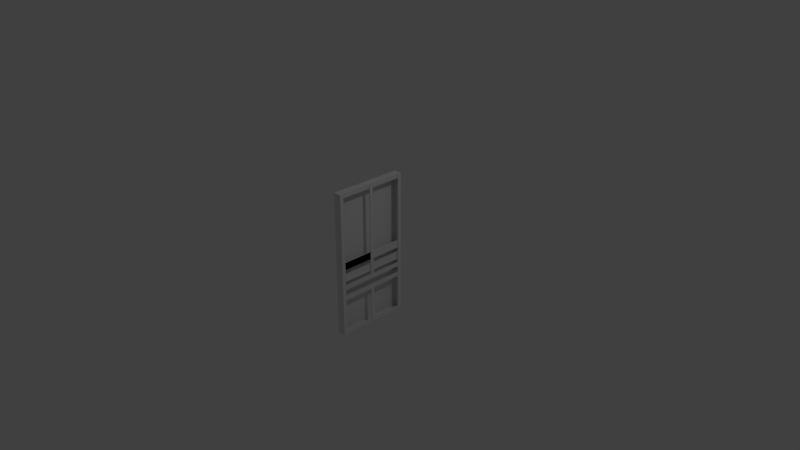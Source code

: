 # Source: screendoor.blend  (saved by Blender 2.78.0; exported with 4.5.12 LTS)
import bpy
from mathutils import Matrix  # noqa: F401  (used for matrix-valued properties, if any)

bpy.ops.wm.read_factory_settings(use_empty=True)
scene = bpy.context.scene
scene.name = 'Scene'

# ---- collections
col_collection_1 = bpy.data.collections.new('Collection 1'); scene.collection.children.link(col_collection_1)

# ---- materials (node trees are filled in below, after node groups)
mat_material = bpy.data.materials.new('Material')
mat_material.alpha_threshold = 0.0
mat_material.use_transparent_shadow = False
mat_material.roughness = 0.5
mat_material.line_color = (0.0, 0.0, 0.0, 1.0)

# ---- material node trees

# ---- world
world_world = bpy.data.worlds.new('World'); scene.world = world_world
world_world.color = (0.05088, 0.05088, 0.05088)
world_world.use_sun_shadow = False
world_world.sun_shadow_jitter_overblur = 0.0
world_world.cycles.sampling_method = 'MANUAL'

# ---- cameras
cam_camera = bpy.data.cameras.new('Camera')
cam_camera.clip_end = 100.0
cam_camera.lens = 35.0
cam_camera.sensor_width = 32.0
cam_camera.sensor_height = 18.0
cam_camera.ortho_scale = 7.314
cam_camera.dof.focus_distance = 0.0
cam_camera.dof.aperture_fstop = 128.0

# ---- lights
light_lamp = bpy.data.lights.new('Lamp', 'POINT')
light_lamp.transmission_factor = 0.0
light_lamp.cutoff_distance = 30.0
light_lamp.energy = 100.0
light_lamp.shadow_buffer_clip_start = 1.001
light_lamp.shadow_soft_size = 0.1
light_lamp.shadow_maximum_resolution = 0.006
light_lamp.use_absolute_resolution = True

# ---- meshes
me_cube = bpy.data.meshes.new('Cube')
me_cube.from_pydata([(1.0, 1.0, -1.0), (1.0, -1.0, -1.0), (-1.0, -1.0, -1.0), (-1.0, 1.0, -1.0), (1.0, 1.0, 1.0), (1.0, -1.0, 1.0), (-1.0, -1.0, 1.0), (-1.0, 1.0, 1.0), (1.0, 0.9014, -1.0), (1.0, -0.9014, -1.0), (-1.0, -0.9014, -1.0), (-1.0, 0.9014, -1.0), (1.0, 0.9014, 1.0), (1.0, -0.9014, 1.0), (-1.0, -0.9014, 1.0), (-1.0, 0.9014, 1.0), (1.0, 1.0, -0.9387), (1.0, 1.0, 0.9387), (1.0, -1.0, -0.9387), (1.0, -1.0, 0.9387), (-1.0, -1.0, -0.9387), (-1.0, -1.0, 0.9387), (-1.0, 1.0, -0.9387), (-1.0, 1.0, 0.9387), (-1.0, -0.9014, 0.9387), (-1.0, -0.9014, -0.9387), (-1.0, 0.9014, 0.9387), (-1.0, 0.9014, -0.9387), (1.0, 0.9014, 0.9387), (1.0, 0.9014, -0.9387), (1.0, -0.9014, 0.9387), (1.0, -0.9014, -0.9387), (1.0, 0.04496, -1.0), (1.0, -0.04496, -1.0), (-1.0, -0.04496, -1.0), (-1.0, 0.04496, -1.0), (1.0, 0.04496, 1.0), (1.0, -0.04496, 1.0), (-1.0, -0.04496, 1.0), (-1.0, 0.04496, 1.0), (1.0, 0.04496, -0.9387), (1.0, -0.04496, -0.9387), (1.0, 0.04496, 0.9387), (1.0, -0.04496, 0.9387), (-1.0, -0.04496, -0.9387), (-1.0, 0.04496, -0.9387), (-1.0, -0.04496, 0.9387), (-1.0, 0.04496, 0.9387), (1.0, 1.0, -0.0532), (1.0, 1.0, 0.05251), (1.0, -1.0, -0.0532), (1.0, -1.0, 0.05251), (-1.0, -1.0, -0.0532), (-1.0, -1.0, 0.05251), (-1.0, 1.0, -0.0532), (-1.0, 1.0, 0.05251), (-1.0, -0.9014, 0.05251), (-1.0, -0.9014, -0.0532), (-1.0, 0.9014, 0.05251), (-1.0, 0.9014, -0.0532), (1.0, 0.9014, 0.05251), (1.0, 0.9014, -0.0532), (1.0, -0.9014, 0.05251), (1.0, -0.9014, -0.0532), (-1.0, -0.04496, 0.05251), (-1.0, -0.04496, -0.0532), (-1.0, 0.04496, 0.05251), (-1.0, 0.04496, -0.0532), (1.0, 0.04496, 0.05251), (1.0, 0.04496, -0.0532), (1.0, -0.04496, 0.05251), (1.0, -0.04496, -0.0532), (-1.0, -0.9014, -0.1102), (-1.0, -0.9014, -0.2165), (-1.0, 0.9014, -0.1102), (-1.0, 0.9014, -0.2165), (1.0, 0.9014, -0.1102), (1.0, 0.9014, -0.2165), (1.0, -0.9014, -0.1102), (1.0, -0.9014, -0.2165), (-1.0, -0.04496, -0.1102), (-1.0, -0.04496, -0.2165), (-1.0, 0.04496, -0.1102), (-1.0, 0.04496, -0.2165), (1.0, 0.04496, -0.1102), (1.0, 0.04496, -0.2165), (1.0, -0.04496, -0.1102), (1.0, -0.04496, -0.2165), (1.0, 1.0, -0.2165), (1.0, 1.0, -0.1102), (1.0, -1.0, -0.2165), (1.0, -1.0, -0.1102), (-1.0, -1.0, -0.2165), (-1.0, -1.0, -0.1102), (-1.0, 1.0, -0.2165), (-1.0, 1.0, -0.1102), (-1.0, -0.9014, -0.2696), (-1.0, -0.9014, -0.3296), (-1.0, 0.9014, -0.2696), (-1.0, 0.9014, -0.3296), (1.0, 0.9014, -0.2696), (1.0, 0.9014, -0.3296), (1.0, -0.9014, -0.2696), (1.0, -0.9014, -0.3296), (-1.0, -0.04496, -0.2696), (-1.0, -0.04496, -0.3296), (-1.0, 0.04496, -0.2696), (-1.0, 0.04496, -0.3296), (1.0, 0.04496, -0.2696), (1.0, 0.04496, -0.3296), (1.0, -0.04496, -0.2696), (1.0, -0.04496, -0.3296), (1.0, 1.0, -0.3296), (1.0, 1.0, -0.2696), (1.0, -1.0, -0.3296), (1.0, -1.0, -0.2696), (-1.0, -1.0, -0.3296), (-1.0, -1.0, -0.2696), (-1.0, 1.0, -0.3296), (-1.0, 1.0, -0.2696), (-1.0, -0.9014, -0.2696), (-1.0, -0.9014, -0.3296), (-1.0, 0.9014, -0.2696), (-1.0, 0.9014, -0.3296), (1.0, 0.9014, -0.2696), (1.0, 0.9014, -0.3296), (1.0, -0.9014, -0.2696), (1.0, -0.9014, -0.3296), (-1.0, -0.04496, -0.2696), (-1.0, -0.04496, -0.3296), (-1.0, 0.04496, -0.2696), (-1.0, 0.04496, -0.3296), (1.0, 0.04496, -0.2696), (1.0, 0.04496, -0.3296), (1.0, -0.04496, -0.2696), (1.0, -0.04496, -0.3296), (1.0, 1.0, -0.3296), (1.0, 1.0, -0.2696), (1.0, -1.0, -0.3296), (1.0, -1.0, -0.2696), (-1.0, -1.0, -0.3296), (-1.0, -1.0, -0.2696), (-1.0, 1.0, -0.3296), (-1.0, 1.0, -0.2696), (-1.0, -0.9014, -0.4788), (-1.0, -0.9014, -0.4171), (-1.0, 0.9014, -0.4788), (-1.0, 0.9014, -0.4171), (1.0, 0.9014, -0.4788), (1.0, 0.9014, -0.4171), (1.0, -0.9014, -0.4788), (1.0, -0.9014, -0.4171), (-1.0, -0.04496, -0.4788), (-1.0, -0.04496, -0.4171), (-1.0, 0.04496, -0.4788), (-1.0, 0.04496, -0.4171), (1.0, 0.04496, -0.4788), (1.0, 0.04496, -0.4171), (1.0, -0.04496, -0.4788), (1.0, -0.04496, -0.4171), (1.0, 1.0, -0.4788), (1.0, 1.0, -0.4171), (1.0, -1.0, -0.4788), (1.0, -1.0, -0.4171), (-1.0, -1.0, -0.4788), (-1.0, -1.0, -0.4171), (-1.0, 1.0, -0.4788), (-1.0, 1.0, -0.4171), (1.0, -0.4375, -1.0), (1.0, -0.5089, -1.0), (1.0, -0.4375, 1.0), (1.0, -0.5089, 1.0), (1.0, -0.4375, -0.9387), (1.0, -0.5089, -0.9387), (1.0, -0.4375, 0.9387), (1.0, -0.5089, 0.9387), (-1.0, -0.5089, -1.0), (-1.0, -0.4375, -1.0), (-1.0, -0.5089, 1.0), (-1.0, -0.4375, 1.0), (-1.0, -0.5089, -0.9387), (-1.0, -0.4375, -0.9387), (-1.0, -0.5089, 0.9387), (-1.0, -0.4375, 0.9387), (-1.0, -0.5089, -0.0532), (-1.0, -0.4375, -0.0532), (-1.0, -0.5089, 0.05251), (-1.0, -0.4375, 0.05251), (1.0, -0.4375, -0.0532), (1.0, -0.5089, -0.0532), (1.0, -0.4375, 0.05251), (1.0, -0.5089, 0.05251), (1.0, -0.4375, -0.2165), (1.0, -0.5089, -0.2165), (1.0, -0.4375, -0.1102), (1.0, -0.5089, -0.1102), (-1.0, -0.5089, -0.2165), (-1.0, -0.4375, -0.2165), (-1.0, -0.5089, -0.1102), (-1.0, -0.4375, -0.1102), (-1.0, -0.5089, -0.3296), (-1.0, -0.4375, -0.3296), (-1.0, -0.5089, -0.2696), (-1.0, -0.4375, -0.2696), (1.0, -0.4375, -0.3296), (1.0, -0.5089, -0.3296), (1.0, -0.4375, -0.2696), (1.0, -0.5089, -0.2696), (-1.0, -0.4375, -0.2696), (-1.0, -0.5089, -0.2696), (1.0, -0.4375, -0.3296), (1.0, -0.5089, -0.3296), (-1.0, -0.5089, -0.3296), (-1.0, -0.4375, -0.3296), (1.0, -0.5089, -0.2696), (1.0, -0.4375, -0.2696), (-1.0, -0.5089, -0.4788), (-1.0, -0.4375, -0.4788), (-1.0, -0.5089, -0.4171), (-1.0, -0.4375, -0.4171), (1.0, -0.4375, -0.4788), (1.0, -0.5089, -0.4788), (1.0, -0.4375, -0.4171), (1.0, -0.5089, -0.4171), (-1.0, 0.4375, -1.0), (-1.0, 0.5089, -1.0), (-1.0, 0.4375, 1.0), (-1.0, 0.5089, 1.0), (-1.0, 0.4375, -0.9387), (-1.0, 0.5089, -0.9387), (-1.0, 0.4375, 0.9387), (-1.0, 0.5089, 0.9387), (1.0, 0.5089, -1.0), (1.0, 0.4375, -1.0), (1.0, 0.5089, 1.0), (1.0, 0.4375, 1.0), (1.0, 0.5089, -0.9387), (1.0, 0.4375, -0.9387), (1.0, 0.5089, 0.9387), (1.0, 0.4375, 0.9387), (1.0, 0.5089, -0.0532), (1.0, 0.4375, -0.0532), (1.0, 0.5089, 0.05251), (1.0, 0.4375, 0.05251), (-1.0, 0.4375, -0.0532), (-1.0, 0.5089, -0.0532), (-1.0, 0.4375, 0.05251), (-1.0, 0.5089, 0.05251), (-1.0, 0.4375, -0.2165), (-1.0, 0.5089, -0.2165), (-1.0, 0.4375, -0.1102), (-1.0, 0.5089, -0.1102), (1.0, 0.5089, -0.2165), (1.0, 0.4375, -0.2165), (1.0, 0.5089, -0.1102), (1.0, 0.4375, -0.1102), (1.0, 0.5089, -0.3296), (1.0, 0.4375, -0.3296), (1.0, 0.5089, -0.2696), (1.0, 0.4375, -0.2696), (-1.0, 0.4375, -0.3296), (-1.0, 0.5089, -0.3296), (-1.0, 0.4375, -0.2696), (-1.0, 0.5089, -0.2696), (-1.0, 0.4375, -0.3296), (-1.0, 0.5089, -0.3296), (1.0, 0.4375, -0.2696), (1.0, 0.5089, -0.2696), (-1.0, 0.5089, -0.2696), (-1.0, 0.4375, -0.2696), (1.0, 0.5089, -0.3296), (1.0, 0.4375, -0.3296), (1.0, 0.5089, -0.4788), (1.0, 0.4375, -0.4788), (1.0, 0.5089, -0.4171), (1.0, 0.4375, -0.4171), (-1.0, 0.4375, -0.4788), (-1.0, 0.5089, -0.4788), (-1.0, 0.4375, -0.4171), (-1.0, 0.5089, -0.4171), (1.25, -0.9014, -1.0), (1.0, -0.04496, 1.0), (1.0, 0.04496, 0.9387), (1.0, -0.04496, 0.9387), (1.0, 0.04496, 0.05251), (1.0, -0.04496, 0.05251), (1.0, 0.04496, -0.2165), (1.0, -0.04496, -0.2165), (1.0, 0.04496, -0.2696), (1.0, -0.04496, -0.2696), (1.2, 0.04496, -0.2696), (1.2, 0.04496, -0.2696), (1.2, 0.04496, 0.05251), (1.2, 0.04496, -0.0532), (1.2, -0.04496, 0.05251), (1.2, -0.04496, -0.0532), (1.2, 0.04496, -0.1102), (1.2, 0.04496, -0.2165), (1.2, -0.04496, -0.1102), (1.2, -0.04496, -0.2165), (1.2, 0.04496, -0.2696), (1.2, -0.04496, -0.2696), (1.2, -0.04496, -0.2696), (1.2, 0.04496, 1.0), (1.2, -0.04496, 1.0), (1.2, 0.04496, 0.9387), (1.2, -0.04496, 0.9387), (1.2, 0.04496, 0.05251), (1.2, -0.04496, 0.05251), (1.2, 0.04496, -0.2165), (1.2, -0.04496, -0.2165), (1.2, -0.04496, -0.2696), (1.0, 0.9014, -0.2696), (1.0, 0.9014, -0.3296), (1.0, -0.9014, -0.2696), (1.0, -0.9014, -0.3296), (1.0, 0.04496, -0.2696), (1.0, 0.04496, -0.3296), (1.0, -0.04496, -0.2696), (1.0, -0.04496, -0.3296), (1.0, 0.4375, -0.3296), (1.0, 0.4375, -0.2696), (1.0, -0.5089, -0.3296), (1.0, -0.5089, -0.2696), (1.0, -0.4375, -0.3296), (1.0, -0.4375, -0.2696), (1.0, 0.5089, -0.3296), (1.0, 0.5089, -0.2696), (1.16, 0.9014, -0.2696), (1.16, 0.9014, -0.3296), (1.16, -0.9014, -0.2696), (1.16, -0.9014, -0.3296), (1.16, 0.04496, -0.2696), (1.16, 0.04496, -0.3296), (1.16, -0.04496, -0.2696), (1.16, -0.04496, -0.3296), (1.16, 0.4375, -0.3296), (1.16, 0.4375, -0.2696), (1.16, -0.5089, -0.3296), (1.16, -0.5089, -0.2696), (1.16, -0.4375, -0.3296), (1.16, -0.4375, -0.2696), (1.16, 0.5089, -0.3296), (1.16, 0.5089, -0.2696), (1.2, 0.04496, -1.0), (1.2, -0.04496, -1.0), (1.2, 0.04496, -0.9387), (1.2, -0.04496, -0.9387), (1.2, 0.04496, -0.4788), (1.2, -0.04496, -0.4788), (1.16, 0.9014, -0.4788), (1.16, 0.9014, -0.4171), (1.16, -0.9014, -0.4788), (1.16, -0.9014, -0.4171), (1.16, 0.04496, -0.4788), (1.16, 0.04496, -0.4171), (1.16, -0.04496, -0.4788), (1.16, -0.04496, -0.4171), (1.16, 0.4375, -0.4788), (1.16, 0.4375, -0.4171), (1.16, -0.5089, -0.4788), (1.16, -0.5089, -0.4171), (1.16, -0.4375, -0.4788), (1.16, -0.4375, -0.4171), (1.16, 0.5089, -0.4788), (1.16, 0.5089, -0.4171), (1.0, -0.9014, -1.0), (1.0, -1.0, -1.0), (1.0, 1.0, 0.9387), (1.0, 1.0, 1.0), (1.0, -1.0, 0.9387), (1.0, -1.0, 1.0), (1.0, -0.9014, 1.0), (1.0, 1.0, -1.0), (1.0, 0.9014, -1.0), (1.0, -0.5089, -1.0), (1.0, 0.9014, 1.0), (1.0, -0.5089, 1.0), (1.0, 0.9014, -0.9387), (1.0, -0.9014, -0.9387), (1.0, 1.0, -0.9387), (1.0, 1.0, 0.05251), (1.0, -1.0, -0.9387), (1.0, -1.0, 0.05251), (1.0, 0.9014, 0.9387), (1.0, 0.9014, -0.3296), (1.0, 0.9014, -0.3296), (1.0, -0.9014, 0.9387), (1.0, -0.9014, -0.3296), (1.0, -0.9014, -0.3296), (1.0, -0.5089, -0.9387), (1.0, -0.5089, 0.9387), (1.0, 0.4375, -1.0), (1.0, 0.04496, -1.0), (1.0, -0.04496, -1.0), (1.0, 0.4375, 1.0), (1.0, 0.04496, 1.0), (1.0, -0.04496, 1.0), (1.0, 0.4375, -0.9387), (1.0, 0.04496, -0.9387), (1.2, 0.04496, -0.9387), (1.0, 0.4375, 0.9387), (1.0, 0.04496, 0.9387), (1.0, -0.04496, -0.9387), (1.0, -0.04496, 0.9387), (1.0, 1.0, -0.1102), (1.0, 1.0, -0.0532), (1.0, -1.0, -0.1102), (1.0, -1.0, -0.0532), (1.0, 0.9014, 0.05251), (1.0, 0.9014, -0.0532), (1.0, -0.9014, 0.05251), (1.0, -0.9014, -0.0532), (1.2, 0.04496, 1.0), (1.0, 0.04496, 1.0), (1.0, 0.9014, -0.1102), (1.0, 0.9014, -0.2165), (1.0, -0.9014, -0.1102), (1.0, -0.9014, -0.2165), (1.0, 1.0, -0.2696), (1.0, 1.0, -0.2696), (1.0, 1.0, -0.2165), (1.0, -1.0, -0.2696), (1.0, -1.0, -0.2696), (1.0, -1.0, -0.2165), (1.0, -0.04496, 1.0), (1.2, -0.04496, 1.0), (1.0, 0.9014, -0.2696), (1.0, 0.9014, -0.2696), (1.0, -0.9014, -0.2696), (1.0, -0.9014, -0.2696), (1.0, 1.0, -0.3296), (1.0, 1.0, -0.3296), (1.0, -1.0, -0.3296), (1.0, -1.0, -0.3296), (1.0, 0.9014, -0.4171), (1.0, -0.9014, -0.4171), (1.0, 1.0, -0.4171), (1.0, -1.0, -0.4171), (1.0, 0.9014, -0.4788), (1.0, -0.9014, -0.4788), (1.0, 1.0, -0.4788), (1.0, -1.0, -0.4788), (1.0, -0.4375, -1.0), (1.0, -0.4375, 1.0), (1.0, -0.4375, -0.9387), (1.0, -0.4375, 0.9387), (1.0, 0.5089, -1.0), (1.0, 0.5089, 1.0), (1.0, 0.5089, -0.9387), (1.0, 0.5089, 0.9387), (1.0, 0.04496, 0.9387), (1.0, -0.04496, 0.9387), (1.2, 0.04496, 0.9387), (1.2, 0.04496, -1.0), (1.2, -0.04496, -1.0), (1.2, -0.04496, -0.9387), (1.25, -1.0, -1.0), (1.25, 1.0, 0.9387), (1.25, 1.0, 1.0), (1.25, -1.0, 0.9387), (1.25, -1.0, 1.0), (1.25, -0.9014, 1.0), (1.25, 1.0, -1.0), (1.25, 0.9014, -1.0), (1.25, 0.9014, 1.0), (1.25, 0.9014, -0.9387), (1.25, -0.9014, -0.9387), (1.25, 1.0, -0.9387), (1.25, 1.0, 0.05251), (1.25, -1.0, -0.9387), (1.25, -1.0, 0.05251), (1.25, 0.9014, 0.9387), (1.25, 0.9014, -0.3296), (1.25, 0.9014, -0.3296), (1.25, -0.9014, 0.9387), (1.25, -0.9014, -0.3296), (1.25, -0.9014, -0.3296), (1.25, 1.0, -0.1102), (1.25, 1.0, -0.0532), (1.25, -1.0, -0.1102), (1.25, -1.0, -0.0532), (1.25, 0.9014, 0.05251), (1.25, 0.9014, -0.0532), (1.25, -0.9014, 0.05251), (1.25, -0.9014, -0.0532), (1.25, 0.9014, -0.1102), (1.25, 0.9014, -0.2165), (1.25, -0.9014, -0.1102), (1.25, -0.9014, -0.2165), (1.25, 1.0, -0.2696), (1.25, 1.0, -0.2696), (1.25, 1.0, -0.2165), (1.25, -1.0, -0.2696), (1.25, -1.0, -0.2696), (1.25, -1.0, -0.2165), (1.25, 0.9014, -0.2696), (1.25, 0.9014, -0.2696), (1.25, -0.9014, -0.2696), (1.25, -0.9014, -0.2696), (1.25, 1.0, -0.3296), (1.25, 1.0, -0.3296), (1.25, -1.0, -0.3296), (1.25, -1.0, -0.3296), (1.25, 0.9014, -0.4171), (1.25, -0.9014, -0.4171), (1.25, 1.0, -0.4171), (1.25, -1.0, -0.4171), (1.25, 0.9014, -0.4788), (1.25, -0.9014, -0.4788), (1.25, 1.0, -0.4788), (1.25, -1.0, -0.4788), (1.021, 0.4375, -1.0), (1.021, 0.04496, -1.0), (1.021, -0.04496, -1.0), (1.021, -0.4375, -1.0), (1.021, -0.5089, -1.0), (1.021, -0.9014, -1.0), (1.021, 0.9014, -0.9387), (1.021, 0.9014, -1.0), (1.021, -0.9014, -0.9387), (1.021, -0.5089, -0.9387), (1.021, 0.4375, -1.0), (1.021, 0.04496, -1.0), (1.021, -0.04496, -1.0), (1.021, 0.4375, -0.9387), (1.021, 0.04496, -0.9387), (1.021, -0.04496, -0.9387), (1.021, -0.4375, -1.0), (1.021, -0.4375, -0.9387), (1.021, 0.5089, -1.0), (1.021, 0.5089, -0.9387), (0.8, 0.9014, 0.05251), (0.8, 0.9014, -0.0532), (0.8, -0.9014, 0.05251), (0.8, -0.9014, -0.0532), (0.8, 0.04496, 0.05251), (0.8, 0.04496, -0.0532), (0.8, -0.04496, 0.05251), (0.8, -0.04496, -0.0532), (0.8, 0.4375, -0.0532), (0.8, 0.4375, 0.05251), (0.8, -0.5089, -0.0532), (0.8, -0.5089, 0.05251), (0.8, 0.9014, -0.1102), (0.8, 0.9014, -0.2165), (0.8, -0.9014, -0.1102), (0.8, -0.9014, -0.2165), (0.8, 0.04496, -0.1102), (0.8, 0.04496, -0.2165), (0.8, -0.04496, -0.1102), (0.8, -0.04496, -0.2165), (0.8, -0.5089, -0.2165), (0.8, -0.5089, -0.1102), (0.8, 0.4375, -0.2165), (0.8, 0.4375, -0.1102), (0.8, -0.4375, -0.0532), (0.8, -0.4375, 0.05251), (0.8, -0.4375, -0.2165), (0.8, -0.4375, -0.1102), (0.8, 0.5089, -0.0532), (0.8, 0.5089, 0.05251), (0.8, 0.5089, -0.2165), (0.8, 0.5089, -0.1102)], [(40, 41)], [(9, 1, 2, 10), (13, 14, 6, 5), (283, 281, 425, 452), (19, 5, 6, 21), (26, 15, 7, 23), (16, 0, 3, 22), (21, 6, 14, 24), (231, 227, 15, 26), (163, 162, 442, 438), (36, 37, 397, 396), (4, 7, 15, 12), (171, 178, 14, 13), (0, 8, 11, 3), (169, 9, 10, 176), (8, 0, 373, 374), (162, 18, 382, 442), (103, 102, 430, 388), (225, 229, 27, 11), (247, 231, 26, 58), (2, 20, 25, 10), (53, 21, 24, 56), (4, 17, 23, 7), (112, 136, 142, 118), (11, 27, 22, 3), (58, 26, 23, 55), (1, 18, 20, 2), (51, 19, 21, 53), (235, 36, 396, 395), (160, 161, 437, 441), (187, 183, 46, 64), (64, 46, 47, 66), (177, 181, 44, 34), (34, 44, 45, 35), (43, 70, 285, 283), (102, 126, 429, 430), (158, 41, 347, 349), (233, 32, 35, 224), (32, 33, 34, 35), (235, 226, 39, 36), (36, 39, 38, 37), (345, 347, 456, 455), (286, 85, 297, 309), (183, 179, 38, 46), (46, 38, 39, 47), (16, 160, 441, 380), (287, 289, 311, 310), (60, 242, 561, 532), (80, 65, 67, 82), (65, 64, 66, 67), (199, 185, 65, 80), (185, 187, 64, 65), (100, 101, 385, 428), (346, 344, 454, 400), (91, 50, 52, 93), (50, 51, 53, 52), (74, 59, 54, 95), (59, 58, 55, 54), (17, 49, 55, 23), (49, 48, 54, 55), (93, 52, 57, 72), (52, 53, 56, 57), (251, 245, 59, 74), (245, 247, 58, 59), (392, 447, 530, 522), (124, 100, 428, 427), (87, 86, 550, 551), (207, 214, 126, 102), (86, 194, 559, 550), (13, 5, 371, 372), (33, 32, 513, 514), (263, 268, 122, 98), (249, 251, 74, 75), (117, 141, 120, 96), (92, 93, 72, 73), (98, 122, 143, 119), (75, 74, 95, 94), (115, 139, 141, 117), (90, 91, 93, 92), (151, 127, 389, 436), (344, 345, 455, 454), (203, 208, 128, 104), (197, 199, 80, 81), (104, 128, 130, 106), (81, 80, 82, 83), (259, 266, 132, 108), (254, 255, 555, 563), (134, 110, 302, 301), (69, 68, 292, 293), (48, 89, 95, 54), (89, 88, 94, 95), (133, 109, 111, 135), (102, 103, 315, 314), (271, 257, 109, 133), (103, 205, 322, 315), (129, 105, 107, 131), (105, 104, 106, 107), (213, 201, 105, 129), (201, 203, 104, 105), (126, 79, 418, 429), (125, 149, 435, 386), (138, 114, 116, 140), (114, 115, 117, 116), (123, 99, 118, 142), (99, 98, 119, 118), (140, 116, 97, 121), (116, 117, 96, 97), (265, 261, 99, 123), (261, 263, 98, 99), (19, 51, 383, 370), (77, 124, 427, 416), (211, 205, 103, 127), (258, 259, 321, 327), (137, 113, 119, 143), (113, 112, 118, 119), (208, 197, 81, 128), (165, 140, 121, 145), (122, 75, 94, 143), (279, 265, 123, 147), (5, 19, 370, 371), (18, 1, 367, 382), (128, 81, 83, 130), (219, 213, 129, 153), (268, 249, 75, 122), (153, 129, 131, 155), (288, 286, 309, 291), (160, 16, 22, 166), (49, 17, 368, 381), (63, 62, 411, 412), (139, 90, 92, 141), (163, 138, 140, 165), (141, 92, 73, 120), (147, 123, 142, 167), (88, 137, 143, 94), (27, 146, 166, 22), (146, 147, 167, 166), (18, 162, 164, 20), (162, 163, 165, 164), (17, 4, 369, 368), (91, 90, 424, 407), (136, 161, 167, 142), (161, 160, 166, 167), (0, 16, 380, 373), (158, 156, 354, 356), (274, 275, 359, 365), (44, 152, 154, 45), (152, 153, 155, 154), (181, 217, 152, 44), (217, 219, 153, 152), (149, 274, 365, 351), (239, 238, 450, 401), (62, 30, 387, 411), (229, 277, 146, 27), (277, 279, 147, 146), (20, 164, 144, 25), (164, 165, 145, 144), (151, 150, 352, 353), (222, 223, 361, 363), (144, 145, 218, 216), (216, 218, 219, 217), (25, 144, 216, 180), (180, 216, 217, 181), (145, 121, 212, 218), (218, 212, 213, 219), (120, 73, 196, 209), (209, 196, 197, 208), (101, 100, 312, 313), (259, 108, 316, 321), (135, 111, 204, 210), (210, 204, 205, 211), (97, 96, 202, 200), (200, 202, 203, 201), (121, 97, 200, 212), (212, 200, 201, 213), (73, 72, 198, 196), (196, 198, 199, 197), (96, 120, 209, 202), (202, 209, 208, 203), (241, 240, 560, 540), (193, 192, 558, 552), (110, 134, 215, 206), (206, 215, 214, 207), (76, 254, 563, 544), (68, 69, 537, 536), (57, 56, 186, 184), (184, 186, 187, 185), (72, 57, 184, 198), (198, 184, 185, 199), (24, 14, 178, 182), (182, 178, 179, 183), (10, 25, 180, 176), (176, 180, 181, 177), (56, 24, 182, 186), (186, 182, 183, 187), (139, 115, 422, 423), (150, 151, 436, 440), (33, 168, 177, 34), (168, 169, 176, 177), (37, 38, 179, 170), (170, 179, 178, 171), (281, 304, 426, 425), (238, 28, 384, 450), (154, 155, 278, 276), (276, 278, 279, 277), (45, 154, 276, 228), (228, 276, 277, 229), (273, 272, 364, 358), (159, 222, 363, 357), (130, 83, 248, 269), (269, 248, 249, 268), (155, 131, 264, 278), (278, 264, 265, 279), (107, 106, 262, 260), (260, 262, 263, 261), (131, 107, 260, 264), (264, 260, 261, 265), (100, 258, 327, 312), (109, 257, 320, 317), (125, 101, 256, 270), (270, 256, 257, 271), (240, 61, 533, 560), (84, 85, 549, 548), (100, 124, 267, 258), (258, 267, 266, 259), (83, 82, 250, 248), (248, 250, 251, 249), (106, 130, 269, 262), (262, 269, 268, 263), (67, 66, 246, 244), (244, 246, 247, 245), (82, 67, 244, 250), (250, 244, 245, 251), (192, 87, 551, 558), (253, 252, 562, 554), (60, 61, 410, 409), (1, 9, 366, 367), (12, 15, 227, 234), (234, 227, 226, 235), (8, 232, 225, 11), (232, 233, 224, 225), (88, 89, 405, 421), (31, 150, 440, 379), (66, 47, 230, 246), (246, 230, 231, 247), (35, 45, 228, 224), (224, 228, 229, 225), (47, 39, 226, 230), (230, 226, 227, 231), (282, 42, 402, 451), (108, 132, 290, 300), (86, 87, 299, 298), (236, 237, 398, 449), (68, 42, 282, 284), (132, 85, 286, 288), (285, 70, 294, 308), (28, 60, 409, 384), (113, 137, 420, 419), (87, 134, 289, 287), (294, 292, 307, 308), (296, 293, 295, 298), (293, 292, 294, 295), (300, 290, 301, 302), (297, 296, 298, 299), (301, 290, 291, 311), (307, 305, 306, 308), (305, 303, 304, 306), (291, 309, 310, 311), (297, 299, 310, 309), (70, 71, 295, 294), (84, 69, 293, 296), (281, 283, 306, 304), (87, 287, 310, 299), (132, 288, 291, 290), (289, 134, 301, 311), (85, 84, 296, 297), (284, 282, 305, 307), (68, 284, 307, 292), (110, 108, 300, 302), (71, 86, 298, 295), (283, 285, 308, 306), (312, 327, 343, 328), (324, 319, 335, 340), (320, 326, 342, 336), (323, 314, 330, 339), (326, 313, 329, 342), (314, 315, 331, 330), (315, 322, 338, 331), (204, 111, 319, 324), (207, 102, 314, 323), (205, 204, 324, 322), (111, 109, 317, 319), (256, 101, 313, 326), (110, 206, 325, 318), (108, 110, 318, 316), (257, 256, 326, 320), (206, 207, 323, 325), (333, 332, 334, 335), (336, 337, 332, 333), (338, 339, 330, 331), (335, 334, 341, 340), (340, 341, 339, 338), (329, 328, 343, 342), (342, 343, 337, 336), (322, 324, 340, 338), (319, 317, 333, 335), (327, 321, 337, 343), (318, 325, 341, 334), (316, 318, 334, 332), (325, 323, 339, 341), (317, 320, 336, 333), (321, 316, 332, 337), (313, 312, 328, 329), (344, 346, 347, 345), (346, 348, 349, 347), (40, 156, 348, 346), (156, 158, 349, 348), (149, 148, 439, 435), (29, 236, 449, 378), (354, 355, 357, 356), (358, 359, 355, 354), (360, 361, 353, 352), (356, 357, 363, 362), (362, 363, 361, 360), (350, 351, 365, 364), (364, 365, 359, 358), (150, 221, 360, 352), (157, 159, 357, 355), (220, 158, 356, 362), (223, 151, 353, 361), (156, 273, 358, 354), (221, 220, 362, 360), (148, 149, 351, 350), (275, 157, 355, 359), (272, 148, 350, 364), (381, 368, 458, 469), (408, 407, 480, 481), (391, 377, 372, 387), (398, 399, 526, 525), (430, 429, 498, 499), (380, 441, 510, 468), (373, 380, 468, 463), (406, 381, 469, 479), (445, 390, 521, 529), (401, 395, 396, 402), (451, 414, 413, 453), (428, 385, 473, 497), (440, 436, 505, 509), (366, 379, 467, 280), (405, 406, 479, 478), (427, 428, 497, 496), (379, 440, 509, 467), (378, 374, 464, 466), (435, 439, 508, 504), (439, 378, 466, 508), (369, 376, 465, 459), (374, 373, 463, 464), (372, 371, 461, 462), (407, 424, 495, 480), (371, 370, 460, 461), (423, 422, 493, 494), (424, 423, 494, 495), (368, 369, 459, 458), (421, 405, 478, 492), (393, 399, 400, 454), (433, 438, 507, 502), (367, 366, 280, 457), (447, 374, 519, 530), (32, 233, 512, 513), (404, 397, 444, 446), (446, 444, 377, 391), (384, 376, 448, 450), (450, 448, 395, 401), (366, 375, 516, 517), (403, 445, 529, 527), (414, 425, 426, 413), (402, 396, 414, 451), (396, 397, 425, 414), (397, 404, 452, 425), (394, 393, 454, 455), (403, 394, 455, 456), (9, 169, 375, 366), (61, 76, 415, 410), (89, 48, 406, 405), (76, 77, 416, 415), (161, 136, 431, 437), (48, 49, 381, 406), (101, 125, 386, 385), (347, 41, 403, 456), (78, 63, 412, 417), (137, 88, 421, 420), (50, 91, 407, 408), (305, 282, 451, 453), (233, 392, 522, 512), (237, 40, 399, 398), (4, 12, 376, 369), (79, 78, 417, 418), (138, 163, 438, 433), (51, 50, 408, 383), (169, 168, 443, 375), (40, 346, 400, 399), (127, 103, 388, 389), (171, 13, 372, 377), (90, 139, 423, 424), (37, 170, 444, 397), (42, 239, 401, 402), (173, 31, 379, 390), (170, 171, 377, 444), (304, 303, 413, 426), (30, 175, 391, 387), (41, 172, 445, 403), (172, 173, 390, 445), (136, 112, 432, 431), (303, 305, 453, 413), (232, 8, 374, 447), (174, 43, 404, 446), (112, 113, 419, 432), (233, 232, 447, 392), (175, 174, 446, 391), (114, 138, 433, 434), (12, 234, 448, 376), (115, 114, 434, 422), (234, 235, 395, 448), (43, 283, 452, 404), (148, 29, 378, 439), (475, 462, 461, 460), (458, 459, 465, 472), (463, 468, 466, 464), (469, 458, 472, 482), (280, 467, 470, 457), (484, 475, 460, 471), (488, 485, 481, 480), (485, 484, 471, 481), (478, 479, 483, 486), (479, 469, 482, 483), (490, 491, 496, 497), (492, 478, 486, 487), (499, 498, 494, 493), (489, 488, 480, 495), (477, 476, 503, 502), (476, 499, 493, 503), (500, 501, 473, 474), (501, 490, 497, 473), (506, 500, 474, 504), (498, 489, 495, 494), (491, 492, 487, 496), (505, 477, 502, 507), (467, 509, 511, 470), (509, 505, 507, 511), (468, 510, 508, 466), (510, 506, 504, 508), (441, 437, 506, 510), (388, 430, 499, 476), (383, 408, 481, 471), (382, 367, 457, 470), (442, 382, 470, 511), (431, 432, 501, 500), (384, 409, 482, 472), (370, 383, 471, 460), (438, 442, 511, 507), (432, 419, 490, 501), (409, 410, 483, 482), (376, 384, 472, 465), (434, 433, 502, 503), (411, 387, 475, 484), (385, 386, 474, 473), (422, 434, 503, 493), (412, 411, 484, 485), (387, 372, 462, 475), (389, 388, 476, 477), (416, 427, 496, 487), (386, 435, 504, 474), (410, 415, 486, 483), (429, 418, 489, 498), (415, 416, 487, 486), (436, 389, 477, 505), (417, 412, 485, 488), (437, 431, 500, 506), (418, 417, 488, 489), (420, 421, 492, 491), (419, 420, 491, 490), (514, 513, 523, 524), (513, 512, 522, 523), (516, 521, 520, 517), (522, 525, 526, 523), (524, 527, 529, 528), (528, 529, 521, 516), (519, 518, 531, 530), (530, 531, 525, 522), (515, 514, 524, 528), (374, 378, 518, 519), (443, 168, 515, 528), (168, 33, 514, 515), (399, 393, 523, 526), (379, 366, 517, 520), (375, 443, 528, 516), (378, 449, 531, 518), (394, 403, 527, 524), (393, 394, 524, 523), (449, 398, 525, 531), (390, 379, 520, 521), (540, 541, 536, 537), (542, 543, 534, 535), (552, 553, 546, 547), (554, 555, 548, 549), (551, 550, 559, 558), (558, 559, 553, 552), (539, 538, 557, 556), (556, 557, 543, 542), (545, 544, 563, 562), (562, 563, 555, 554), (533, 532, 561, 560), (560, 561, 541, 540), (85, 253, 554, 549), (71, 70, 538, 539), (194, 195, 553, 559), (255, 84, 548, 555), (242, 243, 541, 561), (69, 241, 540, 537), (77, 76, 544, 545), (61, 60, 532, 533), (243, 68, 536, 541), (78, 79, 547, 546), (62, 63, 535, 534), (188, 71, 539, 556), (189, 188, 556, 542), (79, 193, 552, 547), (70, 190, 557, 538), (63, 189, 542, 535), (195, 78, 546, 553), (252, 77, 545, 562), (190, 191, 543, 557), (191, 62, 534, 543), (62, 191, 190, 70, 71, 188, 189, 63), (42, 402, 451, 414, 425, 452, 283, 43, 70, 71, 86, 87, 287, 289, 288, 286, 85, 84, 69, 68), (551, 549, 548, 550), (537, 536, 538, 539), (84, 86, 550, 548), (70, 538, 536, 68), (539, 71, 69, 537), (551, 87, 85, 549), (211, 127, 389, 388, 430, 428, 385, 101, 125, 270, 271, 133, 135, 210), (151, 223, 222, 159, 157, 275, 274, 149, 435, 439, 440, 436), (394, 393, 40, 399, 156, 158, 41, 403), (71, 70, 411, 412), (68, 69, 410, 409)])
me_cube.materials.append(mat_material)
me_cube.use_remesh_preserve_volume = False
me_cube.use_remesh_preserve_attributes = False
me_cube.use_mirror_vertex_groups = False
me_cube.update()

# ---- objects
ob_cube = bpy.data.objects.new('Cube', me_cube)
ob_lamp = bpy.data.objects.new('Lamp', light_lamp)
ob_camera = bpy.data.objects.new('Camera', cam_camera)

# ---- transforms, parenting, visibility, modifiers, constraints
ob_cube.location = (0.0, 0.0, 0.0)
ob_cube.scale = (0.05, 0.5, 1.0)
ob_cube.lock_rotations_4d = False
ob_cube.empty_display_type = 'ARROWS'
ob_cube.lineart.crease_threshold = 0.0
ob_lamp.location = (4.076, 1.005, 5.904)
ob_lamp.rotation_euler = (0.6503, 0.05522, 1.866)
ob_lamp.lock_rotations_4d = False
ob_lamp.empty_display_type = 'ARROWS'
ob_lamp.color = (0.0, 0.0, 0.0, 0.0)
ob_lamp.lineart.crease_threshold = 0.0
ob_camera.location = (7.481, -6.508, 5.344)
ob_camera.rotation_euler = (1.109, 0.0, 0.8149)
ob_camera.lock_rotations_4d = False
ob_camera.empty_display_type = 'ARROWS'
ob_camera.color = (0.0, 0.0, 0.0, 0.0)
ob_camera.display_type = 'WIRE'
ob_camera.lineart.crease_threshold = 0.0

# ---- collection membership
col_collection_1.objects.link(ob_cube)
col_collection_1.objects.link(ob_lamp)
col_collection_1.objects.link(ob_camera)

# ---- scene / render settings (as saved in the file)
scene.camera = ob_camera
scene.frame_start = 1; scene.frame_end = 250; scene.frame_set(1)
scene.render.engine = 'BLENDER_EEVEE_NEXT'
scene.render.resolution_percentage = 50
scene.render.dither_intensity = 0.0
scene.cycles.use_denoising = False
scene.cycles.samples = 128
scene.cycles.sampling_pattern = 'TABULATED_SOBOL'
scene.cycles.light_sampling_threshold = 0.0
scene.cycles.use_adaptive_sampling = False
scene.cycles.use_light_tree = False
scene.cycles.blur_glossy = 0.0
scene.cycles.sample_clamp_indirect = 0.0
scene.view_settings.view_transform = 'Standard'
bpy.context.view_layer.update()
